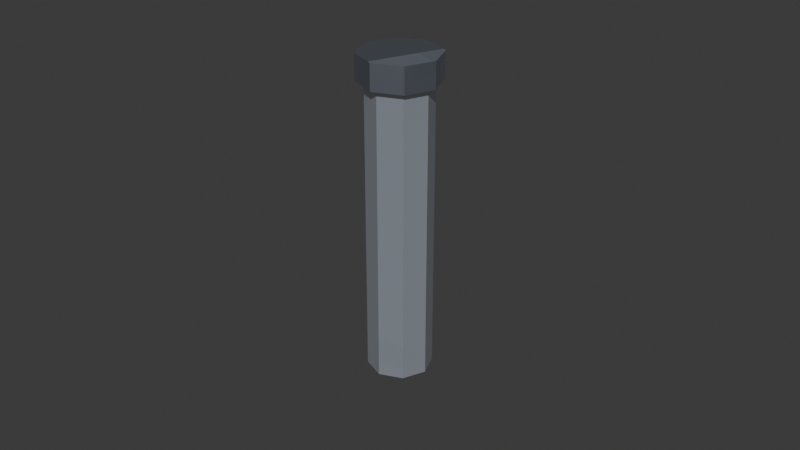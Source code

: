 # Source: bio_gel_vial.blend  (saved by Blender 4.2.66; exported with 4.5.12 LTS)
import bpy
from mathutils import Matrix  # noqa: F401  (used for matrix-valued properties, if any)

bpy.ops.wm.read_factory_settings(use_empty=True)
scene = bpy.context.scene
scene.name = 'Scene'

# ---- collections
col_collection = bpy.data.collections.new('Collection'); scene.collection.children.link(col_collection)

# ---- images (referenced by path relative to the original .blend; pixels are not part of the script)
import os
ASSET_DIR = os.environ.get("B2B_ASSET_DIR", "")  # directory of the original .blend (textures are referenced by path, not embedded)
HERE = os.path.dirname(os.path.abspath(__file__))  # packed textures are extracted next to this script under _unpacked/

def load_image(name, relpath, width, height, colorspace="sRGB"):
    """Load a texture the original file referenced (path relative to the .blend, or extracted next to this script)."""
    p = next((c for c in (os.path.join(HERE, relpath), os.path.join(ASSET_DIR, relpath)) if relpath and os.path.exists(c)), "")
    if p:
        img = bpy.data.images.load(p, check_existing=True)
        img.name = name
    else:  # same state as the original file: an image datablock whose file is absent (Cycles renders it pink)
        img = bpy.data.images.new(name, width, height)
        img.source = "FILE"
        img.filepath = "//" + (relpath or name)
    img.colorspace_settings.name = colorspace
    return img
img_bio_gel_vial_t = load_image('bio_gel_vial_t', '_unpacked/bio_gel_vial_t.b51f3738.png', 16, 16, 'sRGB')

# ---- materials (node trees are filled in below, after node groups)
mat_cap_m = bpy.data.materials.new('cap_m')
mat_cap_m.alpha_threshold = 0.0
mat_cap_m.use_transparent_shadow = False
mat_cap_m.roughness = 0.5
mat_cap_m.line_color = (0.0, 0.0, 0.0, 1.0)
mat_glass_m = bpy.data.materials.new('glass_m')
mat_glass_m.alpha_threshold = 0.0
mat_glass_m.use_transparent_shadow = False
mat_glass_m.roughness = 0.5
mat_glass_m.line_color = (0.0, 0.0, 0.0, 1.0)

# ---- material node trees
mat_cap_m.use_nodes = True; mat_cap_m.node_tree.nodes.clear()
_N = mat_cap_m.node_tree.nodes; _L = mat_cap_m.node_tree.links
n0 = _N.new('ShaderNodeOutputMaterial'); n0.name = 'Material Output'; n0.location = (300, 300)
n1 = _N.new('ShaderNodeBsdfPrincipled'); n1.name = 'Principled BSDF'; n1.location = (10, 300)
n1.inputs[1].default_value = 1.0
n1.inputs[3].default_value = 1.45
n2 = _N.new('ShaderNodeTexImage'); n2.name = 'Image Texture'; n2.location = (-280, 275)
n2.image = img_bio_gel_vial_t
n2.interpolation = 'Closest'
_L.new(n1.outputs[0], n0.inputs[0])
_L.new(n2.outputs[0], n1.inputs[0])
n0.is_active_output = True
mat_glass_m.use_nodes = True; mat_glass_m.node_tree.nodes.clear()
_N = mat_glass_m.node_tree.nodes; _L = mat_glass_m.node_tree.links
n0 = _N.new('ShaderNodeOutputMaterial'); n0.name = 'Material Output'; n0.location = (300, 300)
n1 = _N.new('ShaderNodeBsdfPrincipled'); n1.name = 'Principled BSDF'; n1.location = (10, 300)
n1.inputs[2].default_value = 0.0
n1.inputs[3].default_value = 1.55
n1.inputs[4].default_value = 0.25
n2 = _N.new('ShaderNodeTexImage'); n2.name = 'Image Texture'; n2.location = (-280, 275)
n2.image = img_bio_gel_vial_t
n2.interpolation = 'Closest'
_L.new(n1.outputs[0], n0.inputs[0])
_L.new(n2.outputs[0], n1.inputs[0])
n0.is_active_output = True

# ---- world
world_world = bpy.data.worlds.new('World'); scene.world = world_world
world_world.use_nodes = True; world_world.node_tree.nodes.clear()
_N = world_world.node_tree.nodes; _L = world_world.node_tree.links
n0 = _N.new('ShaderNodeOutputWorld'); n0.name = 'World Output'; n0.location = (300, 300)
n1 = _N.new('ShaderNodeBackground'); n1.name = 'Background'; n1.location = (10, 300)
n1.inputs[0].default_value = (0.05088, 0.05088, 0.05088, 1.0)
_L.new(n1.outputs[0], n0.inputs[0])
n0.is_active_output = True
world_world.color = (0.05088, 0.05088, 0.05088)
world_world.sun_shadow_jitter_overblur = 0.0

# ---- meshes
me_cylinder = bpy.data.meshes.new('Cylinder')
me_cylinder.from_pydata([(0.0, 0.002321, -0.05562), (0.0, 0.01, 0.05), (0.001641, 0.001641, -0.05562), (0.007071, 0.007071, 0.05), (0.002321, 0.0, -0.05562), (0.01, 0.0, 0.05), (0.001641, -0.001641, -0.05562), (0.007071, -0.007071, 0.05), (0.0, -0.002321, -0.05562), (0.0, -0.01, 0.05), (-0.001641, -0.001641, -0.05562), (-0.007071, -0.007071, 0.05), (-0.002321, 0.0, -0.05562), (-0.01, 0.0, 0.05), (-0.001641, 0.001641, -0.05562), (-0.007071, 0.007071, 0.05), (0.0, 0.01, 0.04013), (0.007071, 0.007071, 0.04013), (0.01, 0.0, 0.04013), (0.007071, -0.007071, 0.04013), (0.0, -0.01, 0.04013), (-0.007071, -0.007071, 0.04013), (-0.01, 0.0, 0.04013), (-0.007071, 0.007071, 0.04013), (0.0, 0.01, 0.04189), (0.007071, 0.007071, 0.04189), (0.01, 0.0, 0.04189), (0.007071, -0.007071, 0.04189), (0.0, -0.01, 0.04189), (-0.007071, -0.007071, 0.04189), (-0.01, 0.0, 0.04189), (-0.007071, 0.007071, 0.04189), (0.008848, 0.008848, 0.05), (0.0, 0.01251, 0.05), (0.0, 0.01251, 0.04189), (0.01251, 0.0, 0.05), (0.008848, -0.008848, 0.05), (0.0, -0.01251, 0.05), (-0.008848, -0.008848, 0.05), (-0.01251, 0.0, 0.05), (-0.008848, 0.008848, 0.05), (0.008848, 0.008848, 0.04189), (0.01251, 0.0, 0.04189), (0.008848, -0.008848, 0.04189), (0.0, -0.01251, 0.04189), (-0.008848, -0.008848, 0.04189), (-0.01251, 0.0, 0.04189), (-0.008848, 0.008848, 0.04189), (0.0, 0.01, -0.05), (0.007071, 0.007071, -0.05), (0.01, 0.0, -0.05), (0.007071, -0.007071, -0.05), (0.0, -0.01, -0.05), (-0.007071, -0.007071, -0.05), (-0.01, 0.0, -0.05), (-0.007071, 0.007071, -0.05), (0.0, 0.00562, -0.05378), (0.003974, 0.003974, -0.05378), (0.00562, 0.0, -0.05378), (0.003974, -0.003974, -0.05378), (0.0, -0.00562, -0.05378), (-0.003974, -0.003974, -0.05378), (-0.00562, 0.0, -0.05378), (-0.003974, 0.003974, -0.05378)], [], [(29, 28, 44, 45), (30, 29, 45, 46), (13, 15, 40, 39), (3, 5, 35, 32), (31, 30, 46, 47), (24, 31, 47, 34), (3, 1, 15, 13, 11, 9, 7, 5), (7, 9, 37, 36), (25, 24, 34, 41), (0, 2, 4, 6, 8, 10, 12, 14), (54, 22, 30, 31, 23, 55), (51, 19, 27, 28, 20, 52), (53, 21, 29, 30, 22, 54), (50, 18, 26, 27, 19, 51), (49, 17, 25, 26, 18, 50), (48, 16, 24, 25, 17, 49), (55, 23, 31, 24, 16, 48), (34, 33, 32, 41), (41, 32, 35, 42), (42, 35, 36, 43), (43, 36, 37, 44), (44, 37, 38, 45), (45, 38, 39, 46), (46, 39, 40, 47), (47, 40, 33, 34), (9, 11, 38, 37), (28, 27, 43, 44), (5, 7, 36, 35), (15, 1, 33, 40), (1, 3, 32, 33), (27, 26, 42, 43), (26, 25, 41, 42), (11, 13, 39, 38), (57, 56, 48, 49), (58, 57, 49, 50), (59, 58, 50, 51), (60, 59, 51, 52), (61, 60, 52, 53), (62, 61, 53, 54), (63, 62, 54, 55), (56, 63, 55, 48), (2, 0, 56, 57), (4, 2, 57, 58), (6, 4, 58, 59), (8, 6, 59, 60), (10, 8, 60, 61), (12, 10, 61, 62), (14, 12, 62, 63), (0, 14, 63, 56), (52, 20, 28, 29, 21, 53)])
me_cylinder.polygons.foreach_set('material_index', [0, 0, 0, 0, 0, 0, 0, 0, 0, 1, 1, 1, 1, 1, 1, 1, 1, 0, 0, 0, 0, 0, 0, 0, 0, 0, 0, 0, 0, 0, 0, 0, 0, 1, 1, 1, 1, 1, 1, 1, 1, 1, 1, 1, 1, 1, 1, 1, 1, 1])
_uv = me_cylinder.uv_layers.new(name='UVMap')
_uv.uv.foreach_set('vector', [0.1472, 0.07192, 0.2057, 0.05788, 0.218, 0.07556, 0.1472, 0.08927, 0.089, 0.05788, 0.1472, 0.07192, 0.1472, 0.08927, 0.07672, 0.07548, 0.3786, 0.2241, 0.439, 0.2241, 0.4466, 0.2422, 0.371, 0.2422, 0.4817, 0.1226, 0.439, 0.08054, 0.4466, 0.0625, 0.5, 0.1151, 0.7097, 0.04097, 0.7682, 0.02693, 0.7805, 0.04461, 0.7097, 0.05832, 0.6515, 0.02693, 0.7097, 0.04097, 0.7097, 0.05832, 0.6392, 0.04453, 0.4817, 0.1226, 0.4817, 0.1821, 0.439, 0.2241, 0.3786, 0.2241, 0.3359, 0.1821, 0.3359, 0.1226, 0.3786, 0.08054, 0.439, 0.08054, 0.3786, 0.08054, 0.3359, 0.1226, 0.3175, 0.1151, 0.371, 0.0625, 0.1458, 0.3222, 0.08733, 0.3362, 0.07502, 0.3186, 0.1458, 0.3048, 0.851, 0.9037, 0.8651, 0.8984, 0.8788, 0.9048, 0.884, 0.9192, 0.8777, 0.9331, 0.8636, 0.9384, 0.8499, 0.932, 0.8447, 0.9176, 0.7815, 0.9782, 0.08616, 0.9836, 0.07155, 0.9836, 0.07152, 0.9191, 0.08586, 0.9191, 0.7713, 0.9196, 0.7731, 0.6829, 0.08847, 0.6679, 0.07424, 0.6676, 0.07577, 0.6059, 0.08995, 0.6063, 0.7841, 0.6234, 0.7758, 0.5646, 0.09155, 0.5427, 0.07743, 0.5423, 0.07952, 0.4812, 0.09338, 0.4817, 0.7874, 0.5053, 0.7821, 0.7416, 0.08744, 0.7317, 0.07322, 0.7314, 0.07424, 0.6676, 0.08847, 0.6679, 0.7731, 0.6829, 0.7716, 0.8012, 0.08656, 0.7933, 0.07231, 0.7932, 0.07322, 0.7314, 0.08744, 0.7317, 0.7821, 0.7416, 0.7812, 0.8599, 0.08616, 0.8572, 0.0719, 0.8571, 0.07231, 0.7932, 0.08656, 0.7933, 0.7716, 0.8012, 0.7713, 0.9196, 0.08586, 0.9191, 0.07152, 0.9191, 0.0719, 0.8571, 0.08616, 0.8572, 0.7812, 0.8599, 0.07502, 0.3186, 0.06754, 0.2492, 0.1496, 0.2448, 0.1458, 0.3048, 0.1458, 0.3048, 0.1496, 0.2448, 0.2254, 0.2555, 0.2163, 0.3186, 0.6375, 0.2876, 0.63, 0.2183, 0.7121, 0.2138, 0.7083, 0.2739, 0.7083, 0.2739, 0.7121, 0.2138, 0.7879, 0.2245, 0.7788, 0.2877, 0.218, 0.07556, 0.2254, 0.1449, 0.1433, 0.1493, 0.1472, 0.08927, 0.1472, 0.08927, 0.1433, 0.1493, 0.06754, 0.1387, 0.07672, 0.07548, 0.7805, 0.04461, 0.7879, 0.1139, 0.7058, 0.1184, 0.7097, 0.05832, 0.7097, 0.05832, 0.7058, 0.1184, 0.63, 0.1077, 0.6392, 0.04453, 0.3359, 0.1226, 0.3359, 0.1821, 0.3175, 0.1896, 0.3175, 0.1151, 0.7665, 0.3053, 0.7083, 0.2913, 0.7083, 0.2739, 0.7788, 0.2877, 0.439, 0.08054, 0.3786, 0.08054, 0.371, 0.0625, 0.4466, 0.0625, 0.439, 0.2241, 0.4817, 0.1821, 0.5, 0.1896, 0.4466, 0.2422, 0.4817, 0.1821, 0.4817, 0.1226, 0.5, 0.1151, 0.5, 0.1896, 0.7083, 0.2913, 0.6498, 0.3053, 0.6375, 0.2876, 0.7083, 0.2739, 0.204, 0.3362, 0.1458, 0.3222, 0.1458, 0.3048, 0.2163, 0.3186, 0.3359, 0.1821, 0.3786, 0.2241, 0.371, 0.2422, 0.3175, 0.1896, 0.8143, 0.8004, 0.8246, 0.8349, 0.7812, 0.8599, 0.7716, 0.8012, 0.8237, 0.7664, 0.8143, 0.8004, 0.7716, 0.8012, 0.7821, 0.7416, 0.8157, 0.6825, 0.8257, 0.7171, 0.7821, 0.7416, 0.7731, 0.6829, 0.8255, 0.6486, 0.8157, 0.6825, 0.7731, 0.6829, 0.7841, 0.6234, 0.8184, 0.5647, 0.828, 0.5994, 0.7841, 0.6234, 0.7758, 0.5646, 0.8285, 0.531, 0.8184, 0.5647, 0.7758, 0.5646, 0.7874, 0.5053, 0.814, 0.9183, 0.8246, 0.9527, 0.7815, 0.9782, 0.7713, 0.9196, 0.8231, 0.8842, 0.814, 0.9183, 0.7713, 0.9196, 0.7812, 0.8599, 0.845, 0.8, 0.8501, 0.8144, 0.8246, 0.8349, 0.8143, 0.8004, 0.8496, 0.7857, 0.845, 0.8, 0.8143, 0.8004, 0.8237, 0.7664, 0.8464, 0.6825, 0.8514, 0.6969, 0.8257, 0.7171, 0.8157, 0.6825, 0.8512, 0.6682, 0.8464, 0.6825, 0.8157, 0.6825, 0.8255, 0.6486, 0.8491, 0.565, 0.8539, 0.5795, 0.828, 0.5994, 0.8184, 0.5647, 0.854, 0.5507, 0.8491, 0.565, 0.8184, 0.5647, 0.8285, 0.531, 0.8447, 0.9176, 0.8499, 0.932, 0.8246, 0.9527, 0.814, 0.9183, 0.8492, 0.9032, 0.8447, 0.9176, 0.814, 0.9183, 0.8231, 0.8842, 0.7841, 0.6234, 0.08995, 0.6063, 0.07577, 0.6059, 0.07743, 0.5423, 0.09155, 0.5427, 0.7758, 0.5646])
me_cylinder.materials.append(mat_cap_m)
me_cylinder.materials.append(mat_glass_m)
me_cylinder.use_paint_bone_selection = False
me_cylinder.use_paint_mask = True
me_cylinder.update()

# ---- objects
ob_cylinder = bpy.data.objects.new('Cylinder', me_cylinder)

# ---- transforms, parenting, visibility, modifiers, constraints
ob_cylinder.location = (0.0, 0.0, 0.0)

# ---- collection membership
col_collection.objects.link(ob_cylinder)

# ---- scene / render settings (as saved in the file)
scene.frame_start = 1; scene.frame_end = 250; scene.frame_set(1)
scene.render.engine = 'BLENDER_EEVEE_NEXT'
bpy.context.view_layer.update()

# ---- added for rendering (the .blend has no active camera and no usable light): camera, sun
cam_auto = bpy.data.cameras.new('AutoCamera')
cam_auto.lens = 50.0
cam_auto.sensor_width = 36.0
cam_auto.clip_end = 1000.0
ob_auto_camera = bpy.data.objects.new('AutoCamera', cam_auto)
scene.collection.objects.link(ob_auto_camera)
ob_auto_camera.location = (0.185045, -0.222054, 0.145225)
ob_auto_camera.rotation_euler = (1.09748, -7.21219e-08, 0.694738)
scene.camera = ob_auto_camera
light_auto_sun = bpy.data.lights.new('AutoSun', 'SUN')
light_auto_sun.energy = 3.0
light_auto_sun.angle = 0.0523599
ob_auto_sun = bpy.data.objects.new('AutoSun', light_auto_sun)
scene.collection.objects.link(ob_auto_sun)
ob_auto_sun.rotation_euler = (0.872665, 0.174533, 0.523599)
bpy.context.view_layer.update()
